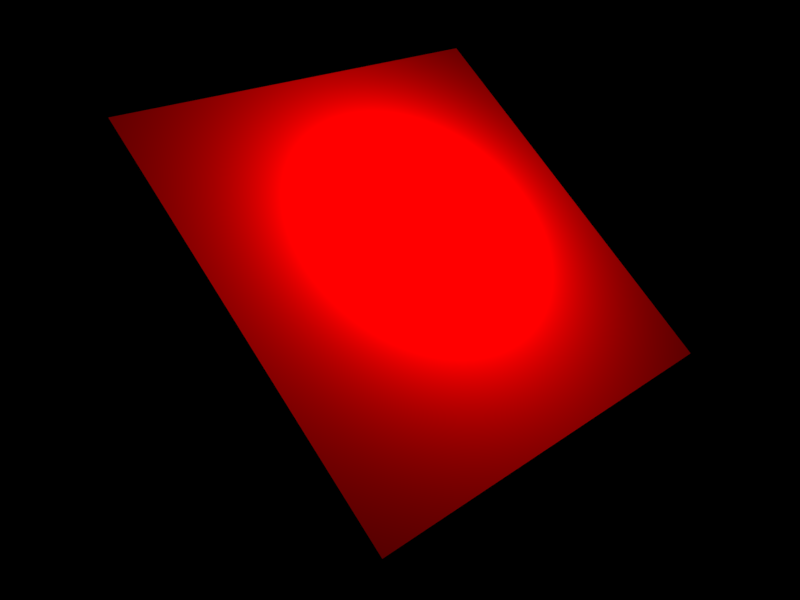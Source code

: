 # Source: albedo0.blend  (saved by Blender 2.71.0; exported with 4.5.12 LTS)
import bpy
from mathutils import Matrix  # noqa: F401  (used for matrix-valued properties, if any)

bpy.ops.wm.read_factory_settings(use_empty=True)
scene = bpy.context.scene
scene.name = 'Scene'

# ---- collections
col_collection_1 = bpy.data.collections.new('Collection 1'); scene.collection.children.link(col_collection_1)

# ---- materials (node trees are filled in below, after node groups)
mat_red = bpy.data.materials.new('red')
mat_red.alpha_threshold = 0.0
mat_red.use_transparent_shadow = False
mat_red.diffuse_color = (0.8, 0.0, 0.0, 1.0)
mat_red.roughness = 0.5
mat_red.specular_intensity = 0.0
mat_red.line_color = (0.0, 0.0, 0.0, 1.0)

# ---- material node trees

# ---- world
world_world = bpy.data.worlds.new('World'); scene.world = world_world
world_world.color = (0.0, 0.0, 0.0)
world_world.use_sun_shadow = False
world_world.sun_shadow_jitter_overblur = 0.0
world_world.cycles.sampling_method = 'MANUAL'
world_world.cycles.sample_map_resolution = 256

# ---- cameras
cam_camera = bpy.data.cameras.new('Camera')
cam_camera.clip_end = 100.0
cam_camera.lens = 35.0
cam_camera.sensor_width = 32.0
cam_camera.sensor_height = 18.0
cam_camera.ortho_scale = 7.314
cam_camera.dof.focus_distance = 0.0
cam_camera.dof.aperture_fstop = 128.0

# ---- lights
light_lamp = bpy.data.lights.new('Lamp', 'POINT')
light_lamp.transmission_factor = 0.0
light_lamp.cutoff_distance = 30.0
light_lamp.energy = 100.0
light_lamp.shadow_buffer_clip_start = 1.001
light_lamp.shadow_soft_size = 0.1
light_lamp.shadow_maximum_resolution = 0.006
light_lamp.use_absolute_resolution = True
light_lamp.cycles.use_multiple_importance_sampling = False

# ---- meshes
me_plane = bpy.data.meshes.new('Plane')
me_plane.from_pydata([(-1.0, -1.0, 0.0), (1.0, -1.0, 0.0), (-1.0, 1.0, 0.0), (1.0, 1.0, 0.0)], [], [(0, 1, 3, 2)])
me_plane.materials.append(mat_red)
me_plane.use_remesh_preserve_volume = False
me_plane.use_remesh_preserve_attributes = False
me_plane.use_mirror_vertex_groups = False
me_plane.update()

# ---- objects
ob_plane = bpy.data.objects.new('Plane', me_plane)
ob_lamp = bpy.data.objects.new('Lamp', light_lamp)
ob_camera = bpy.data.objects.new('Camera', cam_camera)

# ---- transforms, parenting, visibility, modifiers, constraints
ob_plane.location = (0.0, 0.0, 0.0)
ob_plane.rotation_euler = (0.0, 0.6638, 0.0)
ob_plane.lineart.crease_threshold = 0.0
ob_lamp.location = (0.02653, 0.0565, 0.1873)
ob_lamp.rotation_euler = (0.6503, 0.05522, 1.866)
ob_lamp.lock_rotations_4d = False
ob_lamp.empty_display_type = 'ARROWS'
ob_lamp.color = (0.0, 0.0, 0.0, 0.0)
ob_lamp.lineart.crease_threshold = 0.0
ob_camera.location = (2.5, -2.5, 1.5)
ob_camera.rotation_euler = (1.109, 0.01082, 0.8149)
ob_camera.lock_rotations_4d = False
ob_camera.empty_display_type = 'ARROWS'
ob_camera.color = (0.0, 0.0, 0.0, 0.0)
ob_camera.display_type = 'WIRE'
ob_camera.lineart.crease_threshold = 0.0

# ---- collection membership
col_collection_1.objects.link(ob_plane)
col_collection_1.objects.link(ob_lamp)
col_collection_1.objects.link(ob_camera)

# ---- scene / render settings (as saved in the file)
scene.camera = ob_camera
scene.frame_start = 1; scene.frame_end = 250; scene.frame_set(1)
scene.render.engine = 'BLENDER_EEVEE_NEXT'
scene.render.resolution_x = 640
scene.render.resolution_y = 480
scene.render.dither_intensity = 0.0
scene.cycles.use_denoising = False
scene.cycles.samples = 10
scene.cycles.sampling_pattern = 'TABULATED_SOBOL'
scene.cycles.light_sampling_threshold = 0.0
scene.cycles.use_adaptive_sampling = False
scene.cycles.use_light_tree = False
scene.cycles.blur_glossy = 0.0
scene.cycles.volume_bounces = 1
scene.cycles.pixel_filter_type = 'GAUSSIAN'
scene.cycles.sample_clamp_indirect = 0.0
scene.view_settings.view_transform = 'Standard'
bpy.context.view_layer.update()
